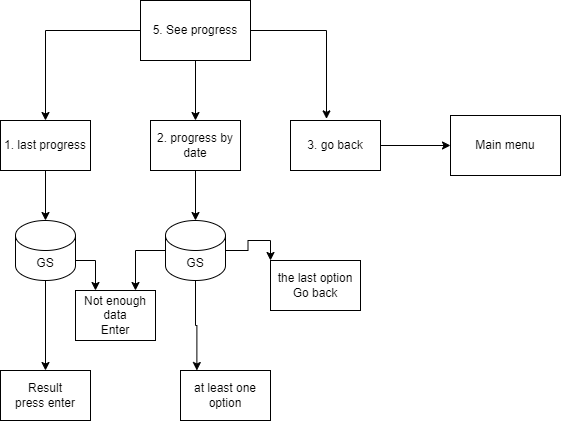

The diagram above was exported from draw.io. Its source (the exported page's mxGraphModel, read from the mxfile embedded in the PNG):
<mxGraphModel dx="1050" dy="566" grid="1" gridSize="10" guides="1" tooltips="1" connect="1" arrows="1" fold="1" page="1" pageScale="1" pageWidth="850" pageHeight="1100" math="0" shadow="0">
  <root>
    <mxCell id="0" />
    <mxCell id="1" parent="0" />
    <mxCell id="gKdBB9ZTYqIjDgzR8Y8B-8" style="edgeStyle=orthogonalEdgeStyle;rounded=0;orthogonalLoop=1;jettySize=auto;html=1;entryX=0.4;entryY=-0.032;entryDx=0;entryDy=0;entryPerimeter=0;" edge="1" parent="1" source="gKdBB9ZTYqIjDgzR8Y8B-1" target="gKdBB9ZTYqIjDgzR8Y8B-4">
      <mxGeometry relative="1" as="geometry" />
    </mxCell>
    <mxCell id="gKdBB9ZTYqIjDgzR8Y8B-9" style="edgeStyle=orthogonalEdgeStyle;rounded=0;orthogonalLoop=1;jettySize=auto;html=1;" edge="1" parent="1" source="gKdBB9ZTYqIjDgzR8Y8B-1" target="gKdBB9ZTYqIjDgzR8Y8B-2">
      <mxGeometry relative="1" as="geometry" />
    </mxCell>
    <mxCell id="gKdBB9ZTYqIjDgzR8Y8B-10" style="edgeStyle=orthogonalEdgeStyle;rounded=0;orthogonalLoop=1;jettySize=auto;html=1;entryX=0.5;entryY=0;entryDx=0;entryDy=0;" edge="1" parent="1" source="gKdBB9ZTYqIjDgzR8Y8B-1" target="gKdBB9ZTYqIjDgzR8Y8B-3">
      <mxGeometry relative="1" as="geometry" />
    </mxCell>
    <mxCell id="gKdBB9ZTYqIjDgzR8Y8B-1" value="5. See progress" style="rounded=0;whiteSpace=wrap;html=1;" vertex="1" parent="1">
      <mxGeometry x="380" y="30" width="110" height="60" as="geometry" />
    </mxCell>
    <mxCell id="gKdBB9ZTYqIjDgzR8Y8B-14" style="edgeStyle=orthogonalEdgeStyle;rounded=0;orthogonalLoop=1;jettySize=auto;html=1;entryX=0.5;entryY=0;entryDx=0;entryDy=0;entryPerimeter=0;" edge="1" parent="1" source="gKdBB9ZTYqIjDgzR8Y8B-2" target="gKdBB9ZTYqIjDgzR8Y8B-11">
      <mxGeometry relative="1" as="geometry" />
    </mxCell>
    <mxCell id="gKdBB9ZTYqIjDgzR8Y8B-2" value="1. last progress" style="rounded=0;whiteSpace=wrap;html=1;" vertex="1" parent="1">
      <mxGeometry x="240" y="150" width="90" height="50" as="geometry" />
    </mxCell>
    <mxCell id="gKdBB9ZTYqIjDgzR8Y8B-13" style="edgeStyle=orthogonalEdgeStyle;rounded=0;orthogonalLoop=1;jettySize=auto;html=1;entryX=0.5;entryY=0;entryDx=0;entryDy=0;entryPerimeter=0;" edge="1" parent="1" source="gKdBB9ZTYqIjDgzR8Y8B-3" target="gKdBB9ZTYqIjDgzR8Y8B-12">
      <mxGeometry relative="1" as="geometry" />
    </mxCell>
    <mxCell id="gKdBB9ZTYqIjDgzR8Y8B-3" value="2. progress by date" style="rounded=0;whiteSpace=wrap;html=1;" vertex="1" parent="1">
      <mxGeometry x="390" y="150" width="90" height="50" as="geometry" />
    </mxCell>
    <mxCell id="gKdBB9ZTYqIjDgzR8Y8B-7" style="edgeStyle=orthogonalEdgeStyle;rounded=0;orthogonalLoop=1;jettySize=auto;html=1;entryX=0;entryY=0.5;entryDx=0;entryDy=0;" edge="1" parent="1" source="gKdBB9ZTYqIjDgzR8Y8B-4" target="gKdBB9ZTYqIjDgzR8Y8B-6">
      <mxGeometry relative="1" as="geometry" />
    </mxCell>
    <mxCell id="gKdBB9ZTYqIjDgzR8Y8B-4" value="3. go back" style="rounded=0;whiteSpace=wrap;html=1;" vertex="1" parent="1">
      <mxGeometry x="530" y="150" width="90" height="50" as="geometry" />
    </mxCell>
    <mxCell id="gKdBB9ZTYqIjDgzR8Y8B-6" value="Main menu" style="rounded=0;whiteSpace=wrap;html=1;" vertex="1" parent="1">
      <mxGeometry x="690" y="145" width="110" height="60" as="geometry" />
    </mxCell>
    <mxCell id="gKdBB9ZTYqIjDgzR8Y8B-19" style="edgeStyle=orthogonalEdgeStyle;rounded=0;orthogonalLoop=1;jettySize=auto;html=1;entryX=0.5;entryY=0;entryDx=0;entryDy=0;" edge="1" parent="1" source="gKdBB9ZTYqIjDgzR8Y8B-11" target="gKdBB9ZTYqIjDgzR8Y8B-16">
      <mxGeometry relative="1" as="geometry" />
    </mxCell>
    <mxCell id="gKdBB9ZTYqIjDgzR8Y8B-22" style="edgeStyle=orthogonalEdgeStyle;rounded=0;orthogonalLoop=1;jettySize=auto;html=1;entryX=0.25;entryY=0;entryDx=0;entryDy=0;" edge="1" parent="1" source="gKdBB9ZTYqIjDgzR8Y8B-11" target="gKdBB9ZTYqIjDgzR8Y8B-17">
      <mxGeometry relative="1" as="geometry">
        <Array as="points">
          <mxPoint x="335" y="290" />
        </Array>
      </mxGeometry>
    </mxCell>
    <mxCell id="gKdBB9ZTYqIjDgzR8Y8B-11" value="GS" style="shape=cylinder3;whiteSpace=wrap;html=1;boundedLbl=1;backgroundOutline=1;size=15;" vertex="1" parent="1">
      <mxGeometry x="255" y="250" width="60" height="60" as="geometry" />
    </mxCell>
    <mxCell id="gKdBB9ZTYqIjDgzR8Y8B-23" style="edgeStyle=orthogonalEdgeStyle;rounded=0;orthogonalLoop=1;jettySize=auto;html=1;entryX=0.75;entryY=0;entryDx=0;entryDy=0;" edge="1" parent="1" source="gKdBB9ZTYqIjDgzR8Y8B-12" target="gKdBB9ZTYqIjDgzR8Y8B-17">
      <mxGeometry relative="1" as="geometry" />
    </mxCell>
    <mxCell id="gKdBB9ZTYqIjDgzR8Y8B-26" style="edgeStyle=orthogonalEdgeStyle;rounded=0;orthogonalLoop=1;jettySize=auto;html=1;entryX=0.182;entryY=0;entryDx=0;entryDy=0;entryPerimeter=0;" edge="1" parent="1" source="gKdBB9ZTYqIjDgzR8Y8B-12" target="gKdBB9ZTYqIjDgzR8Y8B-25">
      <mxGeometry relative="1" as="geometry" />
    </mxCell>
    <mxCell id="gKdBB9ZTYqIjDgzR8Y8B-28" style="edgeStyle=orthogonalEdgeStyle;rounded=0;orthogonalLoop=1;jettySize=auto;html=1;entryX=0;entryY=0;entryDx=0;entryDy=0;" edge="1" parent="1" source="gKdBB9ZTYqIjDgzR8Y8B-12" target="gKdBB9ZTYqIjDgzR8Y8B-27">
      <mxGeometry relative="1" as="geometry" />
    </mxCell>
    <mxCell id="gKdBB9ZTYqIjDgzR8Y8B-12" value="GS" style="shape=cylinder3;whiteSpace=wrap;html=1;boundedLbl=1;backgroundOutline=1;size=15;" vertex="1" parent="1">
      <mxGeometry x="405" y="250" width="60" height="60" as="geometry" />
    </mxCell>
    <mxCell id="gKdBB9ZTYqIjDgzR8Y8B-16" value="Result&lt;br&gt;press enter" style="rounded=0;whiteSpace=wrap;html=1;" vertex="1" parent="1">
      <mxGeometry x="240" y="400" width="90" height="50" as="geometry" />
    </mxCell>
    <mxCell id="gKdBB9ZTYqIjDgzR8Y8B-17" value="Not enough data&lt;br&gt;Enter" style="rounded=0;whiteSpace=wrap;html=1;" vertex="1" parent="1">
      <mxGeometry x="315" y="320" width="80" height="50" as="geometry" />
    </mxCell>
    <mxCell id="gKdBB9ZTYqIjDgzR8Y8B-25" value="at least one option" style="rounded=0;whiteSpace=wrap;html=1;" vertex="1" parent="1">
      <mxGeometry x="420" y="400" width="90" height="50" as="geometry" />
    </mxCell>
    <mxCell id="gKdBB9ZTYqIjDgzR8Y8B-27" value="the last option&lt;br&gt;Go back" style="rounded=0;whiteSpace=wrap;html=1;" vertex="1" parent="1">
      <mxGeometry x="510" y="290" width="90" height="50" as="geometry" />
    </mxCell>
  </root>
</mxGraphModel>